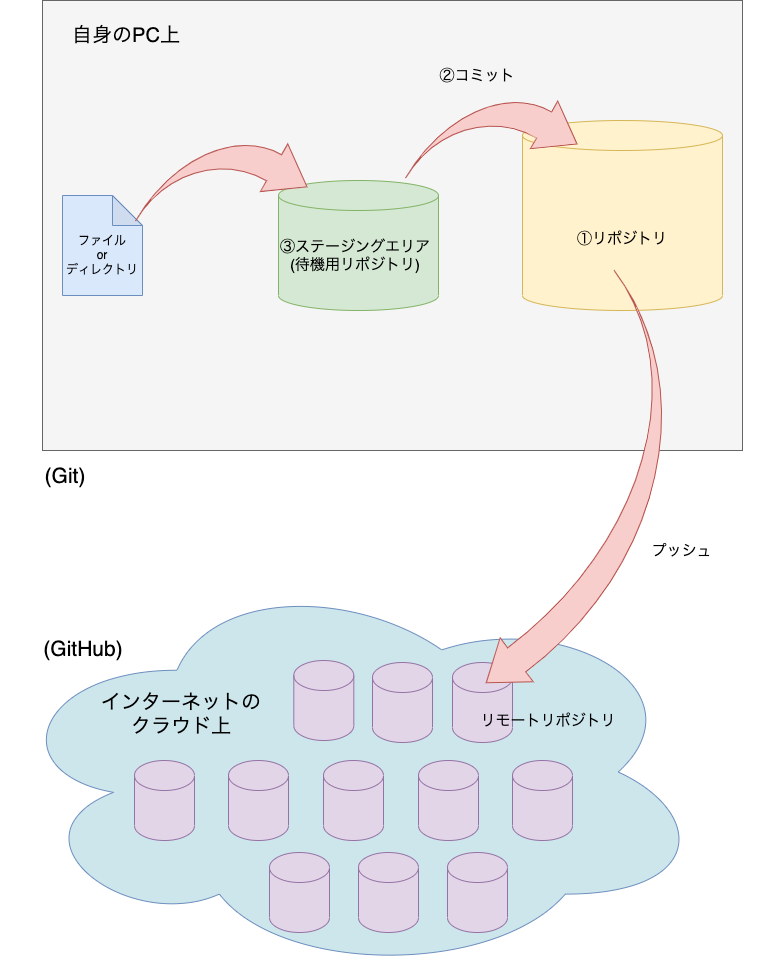

The diagram above was exported from draw.io. Its source (the exported page's mxGraphModel, read from the mxfile embedded in the PNG):
<mxGraphModel dx="1088" dy="747" grid="0" gridSize="10" guides="1" tooltips="1" connect="1" arrows="1" fold="1" page="1" pageScale="1" pageWidth="827" pageHeight="1169" background="#FFFFFF" math="0" shadow="0">
  <root>
    <mxCell id="0" />
    <mxCell id="1" parent="0" />
    <mxCell id="xs-oSr4CqF83ffmZmbGm-21" value="" style="ellipse;shape=cloud;whiteSpace=wrap;html=1;fontSize=20;fillColor=#CCE6EB;strokeColor=#6c8ebf;" vertex="1" parent="1">
      <mxGeometry x="22" y="588" width="706" height="407" as="geometry" />
    </mxCell>
    <mxCell id="xs-oSr4CqF83ffmZmbGm-13" value="" style="rounded=0;whiteSpace=wrap;html=1;fillColor=#f5f5f5;fontColor=#333333;strokeColor=#666666;" vertex="1" parent="1">
      <mxGeometry x="64" y="20" width="700" height="450" as="geometry" />
    </mxCell>
    <mxCell id="xs-oSr4CqF83ffmZmbGm-1" value="" style="shape=cylinder3;whiteSpace=wrap;html=1;boundedLbl=1;backgroundOutline=1;size=15;fillColor=#d5e8d4;strokeColor=#82b366;" vertex="1" parent="1">
      <mxGeometry x="300" y="200" width="160" height="130" as="geometry" />
    </mxCell>
    <mxCell id="xs-oSr4CqF83ffmZmbGm-2" value="" style="shape=cylinder3;whiteSpace=wrap;html=1;boundedLbl=1;backgroundOutline=1;size=15;fillColor=#fff2cc;strokeColor=#d6b656;" vertex="1" parent="1">
      <mxGeometry x="544" y="140" width="200" height="190" as="geometry" />
    </mxCell>
    <mxCell id="xs-oSr4CqF83ffmZmbGm-3" value="" style="shape=note;whiteSpace=wrap;html=1;backgroundOutline=1;darkOpacity=0.05;fillColor=#dae8fc;strokeColor=#6c8ebf;" vertex="1" parent="1">
      <mxGeometry x="84" y="215" width="80" height="100" as="geometry" />
    </mxCell>
    <mxCell id="xs-oSr4CqF83ffmZmbGm-6" value="" style="html=1;shadow=0;dashed=0;align=center;verticalAlign=middle;shape=mxgraph.arrows2.jumpInArrow;dy=15;dx=38;arrowHead=55;rotation=30;fillColor=#f8cecc;strokeColor=#b85450;" vertex="1" parent="1">
      <mxGeometry x="454" y="97.19" width="131.31" height="142.81" as="geometry" />
    </mxCell>
    <mxCell id="xs-oSr4CqF83ffmZmbGm-7" value="" style="html=1;shadow=0;dashed=0;align=center;verticalAlign=middle;shape=mxgraph.arrows2.jumpInArrow;dy=15;dx=38;arrowHead=55;rotation=30;fillColor=#f8cecc;strokeColor=#b85450;" vertex="1" parent="1">
      <mxGeometry x="184" y="140" width="131.31" height="142.81" as="geometry" />
    </mxCell>
    <mxCell id="xs-oSr4CqF83ffmZmbGm-8" value="ファイル&lt;br&gt;or&lt;br&gt;ディレクトリ" style="text;html=1;strokeColor=none;fillColor=none;align=center;verticalAlign=middle;whiteSpace=wrap;rounded=0;" vertex="1" parent="1">
      <mxGeometry x="84" y="260" width="80" height="30" as="geometry" />
    </mxCell>
    <mxCell id="xs-oSr4CqF83ffmZmbGm-9" value="③ステージングエリア&lt;br style=&quot;font-size: 15px;&quot;&gt;(待機用リポジトリ)" style="text;html=1;strokeColor=none;fillColor=none;align=center;verticalAlign=middle;whiteSpace=wrap;rounded=0;fontSize=15;" vertex="1" parent="1">
      <mxGeometry x="300" y="235" width="154" height="80" as="geometry" />
    </mxCell>
    <mxCell id="xs-oSr4CqF83ffmZmbGm-10" value="②コミット" style="text;html=1;strokeColor=none;fillColor=none;align=center;verticalAlign=middle;whiteSpace=wrap;rounded=0;fontSize=15;" vertex="1" parent="1">
      <mxGeometry x="434" y="70" width="130" height="50" as="geometry" />
    </mxCell>
    <mxCell id="xs-oSr4CqF83ffmZmbGm-11" value="①リポジトリ" style="text;html=1;strokeColor=none;fillColor=none;align=center;verticalAlign=middle;whiteSpace=wrap;rounded=0;fontSize=15;" vertex="1" parent="1">
      <mxGeometry x="589" y="232.81" width="110" height="50" as="geometry" />
    </mxCell>
    <mxCell id="xs-oSr4CqF83ffmZmbGm-14" value="自身のPC上" style="text;html=1;strokeColor=none;fillColor=none;align=center;verticalAlign=middle;whiteSpace=wrap;rounded=0;fontSize=20;" vertex="1" parent="1">
      <mxGeometry x="80" y="40" width="136" height="30" as="geometry" />
    </mxCell>
    <mxCell id="xs-oSr4CqF83ffmZmbGm-18" value="" style="shape=cylinder3;whiteSpace=wrap;html=1;boundedLbl=1;backgroundOutline=1;size=15;fontSize=20;fillColor=#e1d5e7;strokeColor=#9673a6;" vertex="1" parent="1">
      <mxGeometry x="345" y="780" width="60" height="80" as="geometry" />
    </mxCell>
    <mxCell id="xs-oSr4CqF83ffmZmbGm-19" value="" style="shape=cylinder3;whiteSpace=wrap;html=1;boundedLbl=1;backgroundOutline=1;size=15;fontSize=20;fillColor=#e1d5e7;strokeColor=#9673a6;" vertex="1" parent="1">
      <mxGeometry x="440" y="780" width="60" height="80" as="geometry" />
    </mxCell>
    <mxCell id="xs-oSr4CqF83ffmZmbGm-20" value="" style="shape=cylinder3;whiteSpace=wrap;html=1;boundedLbl=1;backgroundOutline=1;size=15;fontSize=20;fillColor=#e1d5e7;strokeColor=#9673a6;" vertex="1" parent="1">
      <mxGeometry x="534" y="780" width="60" height="80" as="geometry" />
    </mxCell>
    <mxCell id="xs-oSr4CqF83ffmZmbGm-22" value="" style="shape=cylinder3;whiteSpace=wrap;html=1;boundedLbl=1;backgroundOutline=1;size=15;fontSize=20;fillColor=#e1d5e7;strokeColor=#9673a6;" vertex="1" parent="1">
      <mxGeometry x="474" y="682" width="60" height="80" as="geometry" />
    </mxCell>
    <mxCell id="xs-oSr4CqF83ffmZmbGm-23" value="" style="shape=cylinder3;whiteSpace=wrap;html=1;boundedLbl=1;backgroundOutline=1;size=15;fontSize=20;fillColor=#e1d5e7;strokeColor=#9673a6;" vertex="1" parent="1">
      <mxGeometry x="394" y="682" width="60" height="80" as="geometry" />
    </mxCell>
    <mxCell id="xs-oSr4CqF83ffmZmbGm-24" value="" style="shape=cylinder3;whiteSpace=wrap;html=1;boundedLbl=1;backgroundOutline=1;size=15;fontSize=20;fillColor=#e1d5e7;strokeColor=#9673a6;" vertex="1" parent="1">
      <mxGeometry x="315.31" y="680" width="60" height="80" as="geometry" />
    </mxCell>
    <mxCell id="xs-oSr4CqF83ffmZmbGm-26" value="" style="shape=cylinder3;whiteSpace=wrap;html=1;boundedLbl=1;backgroundOutline=1;size=15;fontSize=20;fillColor=#e1d5e7;strokeColor=#9673a6;" vertex="1" parent="1">
      <mxGeometry x="156" y="780" width="60" height="80" as="geometry" />
    </mxCell>
    <mxCell id="xs-oSr4CqF83ffmZmbGm-27" value="" style="shape=cylinder3;whiteSpace=wrap;html=1;boundedLbl=1;backgroundOutline=1;size=15;fontSize=20;fillColor=#e1d5e7;strokeColor=#9673a6;" vertex="1" parent="1">
      <mxGeometry x="250" y="780" width="60" height="80" as="geometry" />
    </mxCell>
    <mxCell id="xs-oSr4CqF83ffmZmbGm-28" value="" style="shape=cylinder3;whiteSpace=wrap;html=1;boundedLbl=1;backgroundOutline=1;size=15;fontSize=20;fillColor=#e1d5e7;strokeColor=#9673a6;" vertex="1" parent="1">
      <mxGeometry x="469" y="872" width="60" height="80" as="geometry" />
    </mxCell>
    <mxCell id="xs-oSr4CqF83ffmZmbGm-29" value="" style="shape=cylinder3;whiteSpace=wrap;html=1;boundedLbl=1;backgroundOutline=1;size=15;fontSize=20;fillColor=#e1d5e7;strokeColor=#9673a6;" vertex="1" parent="1">
      <mxGeometry x="291" y="872" width="60" height="80" as="geometry" />
    </mxCell>
    <mxCell id="xs-oSr4CqF83ffmZmbGm-30" value="" style="shape=cylinder3;whiteSpace=wrap;html=1;boundedLbl=1;backgroundOutline=1;size=15;fontSize=20;fillColor=#e1d5e7;strokeColor=#9673a6;" vertex="1" parent="1">
      <mxGeometry x="380" y="872" width="60" height="80" as="geometry" />
    </mxCell>
    <mxCell id="xs-oSr4CqF83ffmZmbGm-31" value="" style="html=1;shadow=0;dashed=0;align=center;verticalAlign=middle;shape=mxgraph.arrows2.jumpInArrow;dy=15;dx=38;arrowHead=55;rotation=-217;fillColor=#f8cecc;strokeColor=#b85450;" vertex="1" parent="1">
      <mxGeometry x="404.87" y="367.12" width="350.23" height="279.87" as="geometry" />
    </mxCell>
    <mxCell id="xs-oSr4CqF83ffmZmbGm-32" value="インターネットのクラウド上" style="text;html=1;strokeColor=none;fillColor=none;align=center;verticalAlign=middle;whiteSpace=wrap;rounded=0;fontSize=20;" vertex="1" parent="1">
      <mxGeometry x="117" y="723" width="172" height="21" as="geometry" />
    </mxCell>
    <mxCell id="xs-oSr4CqF83ffmZmbGm-33" value="リモートリポジトリ" style="text;html=1;strokeColor=none;fillColor=none;align=center;verticalAlign=middle;whiteSpace=wrap;rounded=0;fontSize=15;" vertex="1" parent="1">
      <mxGeometry x="493" y="725" width="154" height="30" as="geometry" />
    </mxCell>
    <mxCell id="xs-oSr4CqF83ffmZmbGm-34" value="プッシュ" style="text;html=1;strokeColor=none;fillColor=none;align=center;verticalAlign=middle;whiteSpace=wrap;rounded=0;fontSize=15;" vertex="1" parent="1">
      <mxGeometry x="652.1" y="555" width="103" height="30" as="geometry" />
    </mxCell>
    <mxCell id="xs-oSr4CqF83ffmZmbGm-35" value="(Git)" style="text;html=1;strokeColor=none;fillColor=none;align=center;verticalAlign=middle;whiteSpace=wrap;rounded=0;fontSize=21;" vertex="1" parent="1">
      <mxGeometry x="57" y="481" width="60" height="30" as="geometry" />
    </mxCell>
    <mxCell id="xs-oSr4CqF83ffmZmbGm-36" value="(GitHub)" style="text;html=1;strokeColor=none;fillColor=none;align=center;verticalAlign=middle;whiteSpace=wrap;rounded=0;fontSize=21;" vertex="1" parent="1">
      <mxGeometry x="64" y="654" width="82" height="30" as="geometry" />
    </mxCell>
  </root>
</mxGraphModel>